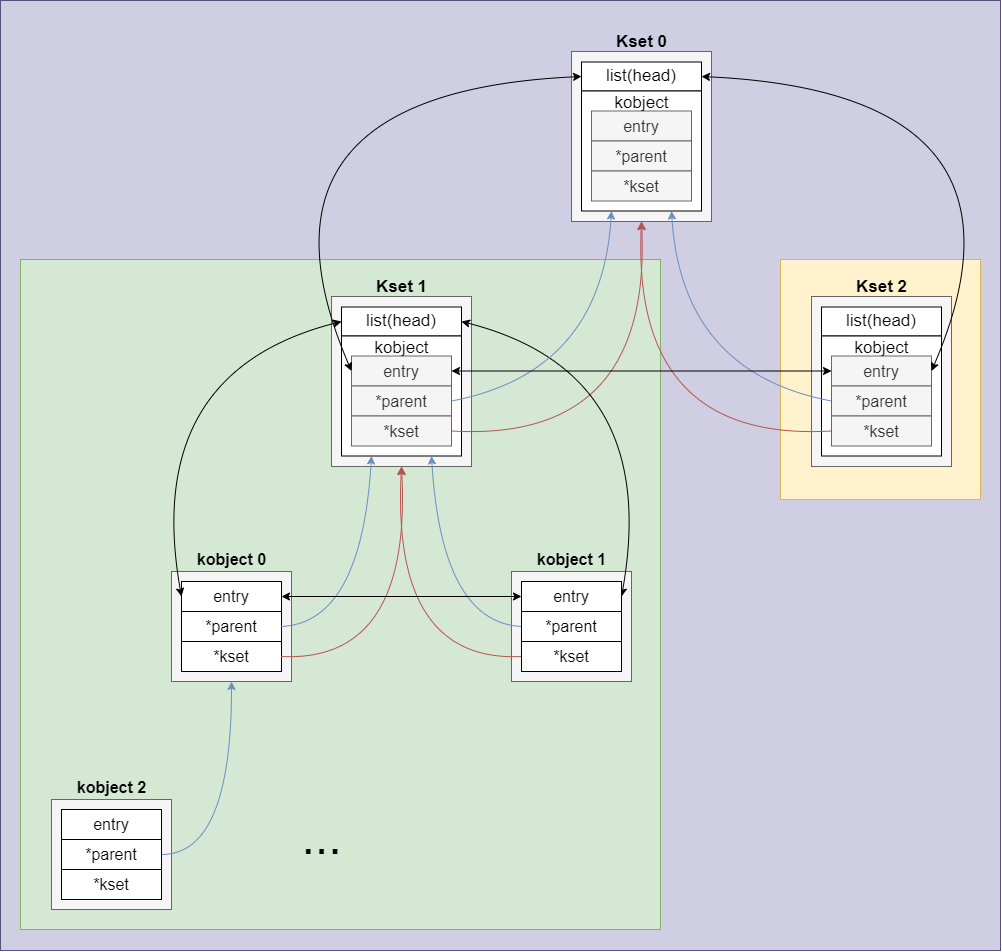

The diagram above was exported from draw.io. Its source (the exported page's mxGraphModel, read from the mxfile embedded in the PNG):
<mxGraphModel dx="810" dy="1712" grid="1" gridSize="10" guides="1" tooltips="1" connect="1" arrows="1" fold="1" page="0" pageScale="1" pageWidth="850" pageHeight="1100" background="#ffffff" math="0" shadow="0">
  <root>
    <mxCell id="0" />
    <mxCell id="1" parent="0" />
    <mxCell id="71" value="" style="rounded=0;whiteSpace=wrap;html=1;fillColor=#d0cee2;strokeColor=#56517e;" vertex="1" parent="1">
      <mxGeometry x="1110" y="-250" width="1000" height="950" as="geometry" />
    </mxCell>
    <mxCell id="72" value="" style="rounded=0;whiteSpace=wrap;html=1;fillColor=#d5e8d4;strokeColor=#82b366;" vertex="1" parent="1">
      <mxGeometry x="1130" y="9" width="640" height="670" as="geometry" />
    </mxCell>
    <mxCell id="73" value="" style="rounded=0;whiteSpace=wrap;html=1;fillColor=#FFF2CC;strokeColor=#d6b656;" vertex="1" parent="1">
      <mxGeometry x="1890" y="9" width="200" height="240" as="geometry" />
    </mxCell>
    <mxCell id="74" value="&lt;font style=&quot;font-size: 16px;&quot;&gt;&lt;b&gt;kobject 0&lt;/b&gt;&lt;/font&gt;" style="text;html=1;align=center;verticalAlign=middle;resizable=0;points=[];autosize=1;strokeColor=none;fillColor=none;" vertex="1" parent="1">
      <mxGeometry x="1296" y="294" width="90" height="30" as="geometry" />
    </mxCell>
    <mxCell id="75" value="&lt;font style=&quot;font-size: 17px;&quot;&gt;&lt;b&gt;Kset 1&lt;/b&gt;&lt;/font&gt;" style="text;html=1;align=center;verticalAlign=middle;resizable=0;points=[];autosize=1;strokeColor=none;fillColor=none;" vertex="1" parent="1">
      <mxGeometry x="1476" y="22" width="70" height="30" as="geometry" />
    </mxCell>
    <mxCell id="76" value="" style="rounded=0;whiteSpace=wrap;html=1;fillColor=#f5f5f5;fontColor=#333333;strokeColor=#666666;" vertex="1" parent="1">
      <mxGeometry x="1281" y="321" width="120" height="110" as="geometry" />
    </mxCell>
    <mxCell id="77" value="&lt;font style=&quot;font-size: 16px;&quot;&gt;entry&lt;/font&gt;" style="rounded=0;whiteSpace=wrap;html=1;" vertex="1" parent="1">
      <mxGeometry x="1291" y="331" width="100" height="30" as="geometry" />
    </mxCell>
    <mxCell id="78" value="&lt;span style=&quot;font-size: 16px;&quot;&gt;*parent&lt;/span&gt;" style="rounded=0;whiteSpace=wrap;html=1;" vertex="1" parent="1">
      <mxGeometry x="1291" y="361" width="100" height="30" as="geometry" />
    </mxCell>
    <mxCell id="79" value="&lt;span style=&quot;font-size: 16px;&quot;&gt;*kset&lt;/span&gt;" style="rounded=0;whiteSpace=wrap;html=1;" vertex="1" parent="1">
      <mxGeometry x="1291" y="391" width="100" height="30" as="geometry" />
    </mxCell>
    <mxCell id="80" value="" style="rounded=0;whiteSpace=wrap;html=1;fillColor=#f5f5f5;fontColor=#333333;strokeColor=#666666;" vertex="1" parent="1">
      <mxGeometry x="1441" y="46" width="140" height="170" as="geometry" />
    </mxCell>
    <mxCell id="81" value="&lt;font style=&quot;font-size: 17px;&quot;&gt;list(head)&lt;/font&gt;" style="rounded=0;whiteSpace=wrap;html=1;" vertex="1" parent="1">
      <mxGeometry x="1451" y="56.5" width="120" height="29" as="geometry" />
    </mxCell>
    <mxCell id="82" value="" style="rounded=0;whiteSpace=wrap;html=1;" vertex="1" parent="1">
      <mxGeometry x="1451" y="85.5" width="120" height="120" as="geometry" />
    </mxCell>
    <mxCell id="83" value="&lt;font style=&quot;font-size: 16px;&quot;&gt;entry&lt;/font&gt;" style="rounded=0;whiteSpace=wrap;html=1;fillColor=#f5f5f5;fontColor=#333333;strokeColor=#666666;" vertex="1" parent="1">
      <mxGeometry x="1461" y="105.5" width="100" height="30" as="geometry" />
    </mxCell>
    <mxCell id="84" value="&lt;span style=&quot;font-size: 16px;&quot;&gt;*parent&lt;/span&gt;" style="rounded=0;whiteSpace=wrap;html=1;fillColor=#f5f5f5;fontColor=#333333;strokeColor=#666666;" vertex="1" parent="1">
      <mxGeometry x="1461" y="135.5" width="100" height="30" as="geometry" />
    </mxCell>
    <mxCell id="85" style="edgeStyle=none;html=1;exitX=1;exitY=0.5;exitDx=0;exitDy=0;entryX=0.5;entryY=1;entryDx=0;entryDy=0;fillColor=#f8cecc;strokeColor=#b85450;rounded=0;curved=1;" edge="1" parent="1" source="86" target="108">
      <mxGeometry relative="1" as="geometry">
        <Array as="points">
          <mxPoint x="1761" y="192" />
        </Array>
      </mxGeometry>
    </mxCell>
    <mxCell id="86" value="&lt;span style=&quot;font-size: 16px;&quot;&gt;*kset&lt;/span&gt;" style="rounded=0;whiteSpace=wrap;html=1;fillColor=#f5f5f5;fontColor=#333333;strokeColor=#666666;" vertex="1" parent="1">
      <mxGeometry x="1461" y="165.5" width="100" height="30" as="geometry" />
    </mxCell>
    <mxCell id="87" value="&lt;font style=&quot;font-size: 17px;&quot;&gt;kobject&lt;/font&gt;" style="text;html=1;align=center;verticalAlign=middle;resizable=0;points=[];autosize=1;strokeColor=none;fillColor=none;" vertex="1" parent="1">
      <mxGeometry x="1471" y="82.5" width="80" height="30" as="geometry" />
    </mxCell>
    <mxCell id="88" value="&lt;font style=&quot;font-size: 16px;&quot;&gt;&lt;b&gt;kobject 1&lt;/b&gt;&lt;/font&gt;" style="text;html=1;align=center;verticalAlign=middle;resizable=0;points=[];autosize=1;strokeColor=none;fillColor=none;" vertex="1" parent="1">
      <mxGeometry x="1636" y="294" width="90" height="30" as="geometry" />
    </mxCell>
    <mxCell id="89" value="" style="rounded=0;whiteSpace=wrap;html=1;fillColor=#f5f5f5;fontColor=#333333;strokeColor=#666666;" vertex="1" parent="1">
      <mxGeometry x="1621" y="321" width="120" height="110" as="geometry" />
    </mxCell>
    <mxCell id="90" style="edgeStyle=none;html=1;exitX=1;exitY=0.5;exitDx=0;exitDy=0;entryX=1;entryY=0.5;entryDx=0;entryDy=0;startArrow=classic;startFill=1;rounded=0;curved=1;" edge="1" parent="1" source="91" target="81">
      <mxGeometry relative="1" as="geometry">
        <Array as="points">
          <mxPoint x="1771" y="122" />
        </Array>
      </mxGeometry>
    </mxCell>
    <mxCell id="91" value="&lt;font style=&quot;font-size: 16px;&quot;&gt;entry&lt;/font&gt;" style="rounded=0;whiteSpace=wrap;html=1;" vertex="1" parent="1">
      <mxGeometry x="1631" y="331" width="100" height="30" as="geometry" />
    </mxCell>
    <mxCell id="92" style="edgeStyle=none;html=1;exitX=0;exitY=0.5;exitDx=0;exitDy=0;entryX=0.75;entryY=1;entryDx=0;entryDy=0;rounded=0;curved=1;fillColor=#dae8fc;strokeColor=#6c8ebf;" edge="1" parent="1" source="93" target="82">
      <mxGeometry relative="1" as="geometry">
        <Array as="points">
          <mxPoint x="1551" y="372" />
        </Array>
      </mxGeometry>
    </mxCell>
    <mxCell id="93" value="&lt;span style=&quot;font-size: 16px;&quot;&gt;*parent&lt;/span&gt;" style="rounded=0;whiteSpace=wrap;html=1;" vertex="1" parent="1">
      <mxGeometry x="1631" y="361" width="100" height="30" as="geometry" />
    </mxCell>
    <mxCell id="94" value="&lt;span style=&quot;font-size: 16px;&quot;&gt;*kset&lt;/span&gt;" style="rounded=0;whiteSpace=wrap;html=1;" vertex="1" parent="1">
      <mxGeometry x="1631" y="391" width="100" height="30" as="geometry" />
    </mxCell>
    <mxCell id="95" value="&lt;font style=&quot;font-size: 16px;&quot;&gt;&lt;b&gt;kobject 2&lt;/b&gt;&lt;/font&gt;" style="text;html=1;align=center;verticalAlign=middle;resizable=0;points=[];autosize=1;strokeColor=none;fillColor=none;" vertex="1" parent="1">
      <mxGeometry x="1176" y="522" width="90" height="30" as="geometry" />
    </mxCell>
    <mxCell id="96" value="" style="rounded=0;whiteSpace=wrap;html=1;fillColor=#f5f5f5;fontColor=#333333;strokeColor=#666666;" vertex="1" parent="1">
      <mxGeometry x="1161" y="549" width="120" height="110" as="geometry" />
    </mxCell>
    <mxCell id="97" value="&lt;font style=&quot;font-size: 16px;&quot;&gt;entry&lt;/font&gt;" style="rounded=0;whiteSpace=wrap;html=1;" vertex="1" parent="1">
      <mxGeometry x="1171" y="559" width="100" height="30" as="geometry" />
    </mxCell>
    <mxCell id="98" style="edgeStyle=none;html=1;exitX=1;exitY=0.5;exitDx=0;exitDy=0;entryX=0.5;entryY=1;entryDx=0;entryDy=0;fillColor=#dae8fc;strokeColor=#6c8ebf;rounded=0;curved=1;" edge="1" parent="1" source="99" target="76">
      <mxGeometry relative="1" as="geometry">
        <Array as="points">
          <mxPoint x="1341" y="604" />
        </Array>
      </mxGeometry>
    </mxCell>
    <mxCell id="99" value="&lt;span style=&quot;font-size: 16px;&quot;&gt;*parent&lt;/span&gt;" style="rounded=0;whiteSpace=wrap;html=1;" vertex="1" parent="1">
      <mxGeometry x="1171" y="589" width="100" height="30" as="geometry" />
    </mxCell>
    <mxCell id="100" value="&lt;span style=&quot;font-size: 16px;&quot;&gt;*kset&lt;/span&gt;" style="rounded=0;whiteSpace=wrap;html=1;" vertex="1" parent="1">
      <mxGeometry x="1171" y="619" width="100" height="30" as="geometry" />
    </mxCell>
    <mxCell id="101" value="" style="endArrow=classic;html=1;exitX=1;exitY=0.5;exitDx=0;exitDy=0;entryX=0.25;entryY=1;entryDx=0;entryDy=0;rounded=0;curved=1;fillColor=#dae8fc;strokeColor=#6c8ebf;" edge="1" parent="1" source="78" target="82">
      <mxGeometry width="50" height="50" relative="1" as="geometry">
        <mxPoint x="1451" y="362" as="sourcePoint" />
        <mxPoint x="1501" y="312" as="targetPoint" />
        <Array as="points">
          <mxPoint x="1471" y="372" />
        </Array>
      </mxGeometry>
    </mxCell>
    <mxCell id="102" style="edgeStyle=none;html=1;exitX=0;exitY=0.5;exitDx=0;exitDy=0;entryX=0.5;entryY=1;entryDx=0;entryDy=0;rounded=0;curved=1;fillColor=#f8cecc;strokeColor=#b85450;" edge="1" parent="1" source="94" target="80">
      <mxGeometry relative="1" as="geometry">
        <mxPoint x="1391" y="416" as="sourcePoint" />
        <mxPoint x="1511" y="226" as="targetPoint" />
        <Array as="points">
          <mxPoint x="1501" y="412" />
        </Array>
      </mxGeometry>
    </mxCell>
    <mxCell id="103" value="" style="endArrow=classic;html=1;rounded=0;curved=1;exitX=1;exitY=0.5;exitDx=0;exitDy=0;entryX=0.5;entryY=1;entryDx=0;entryDy=0;fillColor=#f8cecc;strokeColor=#b85450;" edge="1" parent="1" source="79" target="80">
      <mxGeometry width="50" height="50" relative="1" as="geometry">
        <mxPoint x="1441" y="392" as="sourcePoint" />
        <mxPoint x="1491" y="342" as="targetPoint" />
        <Array as="points">
          <mxPoint x="1521" y="412" />
        </Array>
      </mxGeometry>
    </mxCell>
    <mxCell id="104" value="" style="endArrow=classic;html=1;exitX=1;exitY=0.5;exitDx=0;exitDy=0;entryX=0;entryY=0.5;entryDx=0;entryDy=0;startArrow=classic;startFill=1;rounded=0;curved=1;" edge="1" parent="1" source="77" target="91">
      <mxGeometry width="50" height="50" relative="1" as="geometry">
        <mxPoint x="1411" y="302" as="sourcePoint" />
        <mxPoint x="1461" y="252" as="targetPoint" />
      </mxGeometry>
    </mxCell>
    <mxCell id="105" value="" style="endArrow=classic;html=1;exitX=0;exitY=0.5;exitDx=0;exitDy=0;entryX=0;entryY=0.5;entryDx=0;entryDy=0;startArrow=classic;startFill=1;rounded=0;curved=1;" edge="1" parent="1" source="81" target="77">
      <mxGeometry width="50" height="50" relative="1" as="geometry">
        <mxPoint x="1311" y="252" as="sourcePoint" />
        <mxPoint x="1361" y="202" as="targetPoint" />
        <Array as="points">
          <mxPoint x="1251" y="122" />
        </Array>
      </mxGeometry>
    </mxCell>
    <mxCell id="106" value="&lt;font style=&quot;font-size: 48px;&quot;&gt;...&lt;/font&gt;" style="text;html=1;align=center;verticalAlign=middle;resizable=0;points=[];autosize=1;strokeColor=none;fillColor=none;" vertex="1" parent="1">
      <mxGeometry x="1401" y="552" width="60" height="70" as="geometry" />
    </mxCell>
    <mxCell id="107" value="&lt;font style=&quot;font-size: 17px;&quot;&gt;&lt;b&gt;Kset 0&lt;/b&gt;&lt;/font&gt;" style="text;html=1;align=center;verticalAlign=middle;resizable=0;points=[];autosize=1;strokeColor=none;fillColor=none;" vertex="1" parent="1">
      <mxGeometry x="1716" y="-223" width="70" height="30" as="geometry" />
    </mxCell>
    <mxCell id="108" value="" style="rounded=0;whiteSpace=wrap;html=1;fillColor=#f5f5f5;fontColor=#333333;strokeColor=#666666;" vertex="1" parent="1">
      <mxGeometry x="1681" y="-199" width="140" height="170" as="geometry" />
    </mxCell>
    <mxCell id="109" value="&lt;font style=&quot;font-size: 17px;&quot;&gt;list(head)&lt;/font&gt;" style="rounded=0;whiteSpace=wrap;html=1;" vertex="1" parent="1">
      <mxGeometry x="1691" y="-188.5" width="120" height="29" as="geometry" />
    </mxCell>
    <mxCell id="110" value="" style="rounded=0;whiteSpace=wrap;html=1;" vertex="1" parent="1">
      <mxGeometry x="1691" y="-159.5" width="120" height="120" as="geometry" />
    </mxCell>
    <mxCell id="111" value="&lt;font style=&quot;font-size: 16px;&quot;&gt;entry&lt;/font&gt;" style="rounded=0;whiteSpace=wrap;html=1;fillColor=#f5f5f5;fontColor=#333333;strokeColor=#666666;" vertex="1" parent="1">
      <mxGeometry x="1701" y="-139.5" width="100" height="30" as="geometry" />
    </mxCell>
    <mxCell id="112" value="&lt;span style=&quot;font-size: 16px;&quot;&gt;*parent&lt;/span&gt;" style="rounded=0;whiteSpace=wrap;html=1;fillColor=#f5f5f5;fontColor=#333333;strokeColor=#666666;" vertex="1" parent="1">
      <mxGeometry x="1701" y="-109.5" width="100" height="30" as="geometry" />
    </mxCell>
    <mxCell id="113" value="&lt;span style=&quot;font-size: 16px;&quot;&gt;*kset&lt;/span&gt;" style="rounded=0;whiteSpace=wrap;html=1;fillColor=#f5f5f5;fontColor=#333333;strokeColor=#666666;" vertex="1" parent="1">
      <mxGeometry x="1701" y="-79.5" width="100" height="30" as="geometry" />
    </mxCell>
    <mxCell id="114" value="&lt;font style=&quot;font-size: 17px;&quot;&gt;kobject&lt;/font&gt;" style="text;html=1;align=center;verticalAlign=middle;resizable=0;points=[];autosize=1;strokeColor=none;fillColor=none;" vertex="1" parent="1">
      <mxGeometry x="1711" y="-162.5" width="80" height="30" as="geometry" />
    </mxCell>
    <mxCell id="115" value="" style="endArrow=classic;html=1;entryX=0.25;entryY=1;entryDx=0;entryDy=0;exitX=1;exitY=0.5;exitDx=0;exitDy=0;fillColor=#dae8fc;strokeColor=#6c8ebf;rounded=0;curved=1;" edge="1" parent="1" source="84" target="110">
      <mxGeometry width="50" height="50" relative="1" as="geometry">
        <mxPoint x="1611" y="62" as="sourcePoint" />
        <mxPoint x="1661" y="12" as="targetPoint" />
        <Array as="points">
          <mxPoint x="1711" y="122" />
        </Array>
      </mxGeometry>
    </mxCell>
    <mxCell id="116" value="&lt;font style=&quot;font-size: 17px;&quot;&gt;&lt;b&gt;Kset 2&lt;/b&gt;&lt;/font&gt;" style="text;html=1;align=center;verticalAlign=middle;resizable=0;points=[];autosize=1;strokeColor=none;fillColor=none;" vertex="1" parent="1">
      <mxGeometry x="1956" y="22" width="70" height="30" as="geometry" />
    </mxCell>
    <mxCell id="117" value="" style="rounded=0;whiteSpace=wrap;html=1;fillColor=#f5f5f5;fontColor=#333333;strokeColor=#666666;" vertex="1" parent="1">
      <mxGeometry x="1921" y="46" width="140" height="170" as="geometry" />
    </mxCell>
    <mxCell id="118" value="&lt;font style=&quot;font-size: 17px;&quot;&gt;list(head)&lt;/font&gt;" style="rounded=0;whiteSpace=wrap;html=1;" vertex="1" parent="1">
      <mxGeometry x="1931" y="56.5" width="120" height="29" as="geometry" />
    </mxCell>
    <mxCell id="119" value="" style="rounded=0;whiteSpace=wrap;html=1;" vertex="1" parent="1">
      <mxGeometry x="1931" y="85.5" width="120" height="120" as="geometry" />
    </mxCell>
    <mxCell id="120" value="&lt;font style=&quot;font-size: 16px;&quot;&gt;entry&lt;/font&gt;" style="rounded=0;whiteSpace=wrap;html=1;fillColor=#f5f5f5;fontColor=#333333;strokeColor=#666666;" vertex="1" parent="1">
      <mxGeometry x="1941" y="105.5" width="100" height="30" as="geometry" />
    </mxCell>
    <mxCell id="121" style="edgeStyle=none;html=1;exitX=0;exitY=0.5;exitDx=0;exitDy=0;entryX=0.75;entryY=1;entryDx=0;entryDy=0;fillColor=#dae8fc;strokeColor=#6c8ebf;rounded=0;curved=1;" edge="1" parent="1" source="122" target="110">
      <mxGeometry relative="1" as="geometry">
        <Array as="points">
          <mxPoint x="1791" y="122" />
        </Array>
      </mxGeometry>
    </mxCell>
    <mxCell id="122" value="&lt;span style=&quot;font-size: 16px;&quot;&gt;*parent&lt;/span&gt;" style="rounded=0;whiteSpace=wrap;html=1;fillColor=#f5f5f5;fontColor=#333333;strokeColor=#666666;" vertex="1" parent="1">
      <mxGeometry x="1941" y="135.5" width="100" height="30" as="geometry" />
    </mxCell>
    <mxCell id="123" style="edgeStyle=none;html=1;exitX=0;exitY=0.5;exitDx=0;exitDy=0;entryX=0.5;entryY=1;entryDx=0;entryDy=0;fillColor=#f8cecc;strokeColor=#b85450;rounded=0;curved=1;" edge="1" parent="1" source="124" target="108">
      <mxGeometry relative="1" as="geometry">
        <Array as="points">
          <mxPoint x="1741" y="192" />
        </Array>
      </mxGeometry>
    </mxCell>
    <mxCell id="124" value="&lt;span style=&quot;font-size: 16px;&quot;&gt;*kset&lt;/span&gt;" style="rounded=0;whiteSpace=wrap;html=1;fillColor=#f5f5f5;fontColor=#333333;strokeColor=#666666;" vertex="1" parent="1">
      <mxGeometry x="1941" y="165.5" width="100" height="30" as="geometry" />
    </mxCell>
    <mxCell id="125" value="&lt;font style=&quot;font-size: 17px;&quot;&gt;kobject&lt;/font&gt;" style="text;html=1;align=center;verticalAlign=middle;resizable=0;points=[];autosize=1;strokeColor=none;fillColor=none;" vertex="1" parent="1">
      <mxGeometry x="1951" y="82.5" width="80" height="30" as="geometry" />
    </mxCell>
    <mxCell id="126" value="" style="endArrow=classic;startArrow=classic;html=1;entryX=0;entryY=0.5;entryDx=0;entryDy=0;exitX=1;exitY=0.5;exitDx=0;exitDy=0;" edge="1" parent="1" source="83" target="120">
      <mxGeometry width="50" height="50" relative="1" as="geometry">
        <mxPoint x="1721" y="212" as="sourcePoint" />
        <mxPoint x="1771" y="162" as="targetPoint" />
      </mxGeometry>
    </mxCell>
    <mxCell id="127" value="" style="endArrow=classic;startArrow=classic;html=1;entryX=0;entryY=0.5;entryDx=0;entryDy=0;exitX=0;exitY=0.5;exitDx=0;exitDy=0;rounded=0;curved=1;" edge="1" parent="1" source="83" target="109">
      <mxGeometry width="50" height="50" relative="1" as="geometry">
        <mxPoint x="1451" y="-28" as="sourcePoint" />
        <mxPoint x="1501" y="-78" as="targetPoint" />
        <Array as="points">
          <mxPoint x="1341" y="-158" />
        </Array>
      </mxGeometry>
    </mxCell>
    <mxCell id="128" value="" style="endArrow=classic;startArrow=classic;html=1;exitX=1;exitY=0.5;exitDx=0;exitDy=0;entryX=1;entryY=0.5;entryDx=0;entryDy=0;rounded=0;curved=1;" edge="1" parent="1" source="109" target="120">
      <mxGeometry width="50" height="50" relative="1" as="geometry">
        <mxPoint x="1961" y="-48" as="sourcePoint" />
        <mxPoint x="2011" y="-98" as="targetPoint" />
        <Array as="points">
          <mxPoint x="2161" y="-158" />
        </Array>
      </mxGeometry>
    </mxCell>
  </root>
</mxGraphModel>